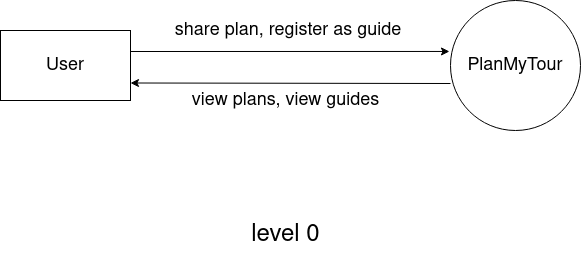

The diagram above was exported from draw.io. Its source (the exported page's mxGraphModel, read from the mxfile embedded in the PNG):
<mxGraphModel dx="1600" dy="795" grid="1" gridSize="10" guides="1" tooltips="1" connect="1" arrows="1" fold="1" page="1" pageScale="1" pageWidth="850" pageHeight="1100" math="0" shadow="0">
  <root>
    <mxCell id="0" />
    <mxCell id="1" parent="0" />
    <mxCell id="cQXE7w-RtsZABZb4ntxR-1" value="&lt;font style=&quot;font-size: 18px;&quot;&gt;PlanMyTour&lt;/font&gt;" style="ellipse;whiteSpace=wrap;html=1;aspect=fixed;" vertex="1" parent="1">
      <mxGeometry x="560" y="295" width="130" height="130" as="geometry" />
    </mxCell>
    <mxCell id="cQXE7w-RtsZABZb4ntxR-2" value="&lt;font style=&quot;font-size: 18px;&quot;&gt;User&lt;/font&gt;" style="rounded=0;whiteSpace=wrap;html=1;" vertex="1" parent="1">
      <mxGeometry x="110" y="325" width="130" height="70" as="geometry" />
    </mxCell>
    <mxCell id="cQXE7w-RtsZABZb4ntxR-3" value="" style="endArrow=classic;html=1;rounded=0;entryX=-0.008;entryY=0.392;entryDx=0;entryDy=0;entryPerimeter=0;" edge="1" parent="1" target="cQXE7w-RtsZABZb4ntxR-1">
      <mxGeometry width="50" height="50" relative="1" as="geometry">
        <mxPoint x="240" y="346" as="sourcePoint" />
        <mxPoint x="560" y="354" as="targetPoint" />
      </mxGeometry>
    </mxCell>
    <mxCell id="cQXE7w-RtsZABZb4ntxR-4" value="" style="endArrow=classic;html=1;rounded=0;entryX=1;entryY=0.75;entryDx=0;entryDy=0;" edge="1" parent="1" target="cQXE7w-RtsZABZb4ntxR-2">
      <mxGeometry width="50" height="50" relative="1" as="geometry">
        <mxPoint x="560" y="378" as="sourcePoint" />
        <mxPoint x="300" y="480" as="targetPoint" />
      </mxGeometry>
    </mxCell>
    <mxCell id="cQXE7w-RtsZABZb4ntxR-5" value="&lt;font style=&quot;font-size: 18px;&quot;&gt;&amp;nbsp;share plan, register as guide&lt;/font&gt;" style="text;html=1;align=center;verticalAlign=middle;resizable=0;points=[];autosize=1;strokeColor=none;fillColor=none;" vertex="1" parent="1">
      <mxGeometry x="270" y="305" width="250" height="40" as="geometry" />
    </mxCell>
    <mxCell id="cQXE7w-RtsZABZb4ntxR-6" value="&lt;font style=&quot;font-size: 18px;&quot;&gt;view plans, view guides&lt;/font&gt;" style="text;html=1;align=center;verticalAlign=middle;resizable=0;points=[];autosize=1;strokeColor=none;fillColor=none;" vertex="1" parent="1">
      <mxGeometry x="290" y="375" width="210" height="40" as="geometry" />
    </mxCell>
    <mxCell id="cQXE7w-RtsZABZb4ntxR-7" value="&lt;font style=&quot;font-size: 24px;&quot;&gt;level 0&lt;br&gt;&lt;/font&gt;" style="text;html=1;align=center;verticalAlign=middle;resizable=0;points=[];autosize=1;strokeColor=none;fillColor=none;" vertex="1" parent="1">
      <mxGeometry x="350" y="510" width="90" height="40" as="geometry" />
    </mxCell>
  </root>
</mxGraphModel>